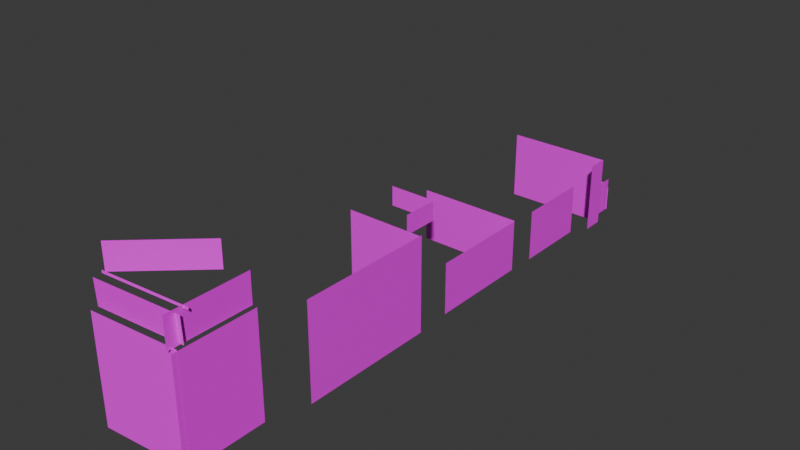 # Source: 18.blend  (saved by Blender 4.0.36; exported with 4.5.12 LTS)
import bpy
from mathutils import Matrix  # noqa: F401  (used for matrix-valued properties, if any)

bpy.ops.wm.read_factory_settings(use_empty=True)
scene = bpy.context.scene
scene.name = 'Scene'

# ---- collections
col_collection = bpy.data.collections.new('Collection'); scene.collection.children.link(col_collection)

# ---- images (referenced by path relative to the original .blend; pixels are not part of the script)
import os
ASSET_DIR = os.environ.get("B2B_ASSET_DIR", "")  # directory of the original .blend (textures are referenced by path, not embedded)
HERE = os.path.dirname(os.path.abspath(__file__))  # packed textures are extracted next to this script under _unpacked/

def load_image(name, relpath, width, height, colorspace="sRGB"):
    """Load a texture the original file referenced (path relative to the .blend, or extracted next to this script)."""
    p = next((c for c in (os.path.join(HERE, relpath), os.path.join(ASSET_DIR, relpath)) if relpath and os.path.exists(c)), "")
    if p:
        img = bpy.data.images.load(p, check_existing=True)
        img.name = name
    else:  # same state as the original file: an image datablock whose file is absent (Cycles renders it pink)
        img = bpy.data.images.new(name, width, height)
        img.source = "FILE"
        img.filepath = "//" + (relpath or name)
    img.colorspace_settings.name = colorspace
    return img
img_sekiya5_png = load_image('sekiya5.png', 'sekiya5.png', 1024, 1024, 'sRGB')
img_sekiya5_png_001 = load_image('sekiya5.png.001', 'sekiya5.png', 1024, 1024, 'sRGB')
img_hashido1_png = load_image('hashido1.png', 'hashido1.png', 1024, 1024, 'sRGB')
img_hashido1_png_001 = load_image('hashido1.png.001', 'hashido1.png', 1024, 1024, 'sRGB')
img_hashido2_png = load_image('hashido2.png', 'hashido2.png', 1024, 1024, 'sRGB')
img_hashido3_png = load_image('hashido3.png', 'hashido3.png', 1024, 1024, 'sRGB')
img_hashido3_png_001 = load_image('hashido3.png.001', 'hashido3.png', 1024, 1024, 'sRGB')
img_hashido4_png = load_image('hashido4.png', 'hashido4.png', 1024, 1024, 'sRGB')
img_hashido5_png = load_image('hashido5.png', 'hashido5.png', 1024, 1024, 'sRGB')
img_hashido6_png = load_image('hashido6.png', 'hashido6.png', 1024, 1024, 'sRGB')
img_hashido6_png_001 = load_image('hashido6.png.001', 'hashido6.png', 1024, 1024, 'sRGB')

# ---- materials (node trees are filled in below, after node groups)
mat_kise_1material_003 = bpy.data.materials.new('kise_1Material.003')
mat_kise_1material_003.diffuse_color = (1.0, 1.0, 1.0, 1.0)
mat_kise_1material_003.specular_color = (0.0, 0.0, 0.0)
mat_kise_1material_003.specular_intensity = 0.0
mat_kise_1material_004 = bpy.data.materials.new('kise_1Material.004')
mat_kise_1material_004.diffuse_color = (1.0, 1.0, 1.0, 1.0)
mat_kise_1material_004.specular_color = (0.0, 0.0, 0.0)
mat_kise_1material_004.specular_intensity = 0.0
mat_008 = bpy.data.materials.new('マテリアル.008')
mat_008.use_transparent_shadow = False
mat_009 = bpy.data.materials.new('マテリアル.009')
mat_009.use_transparent_shadow = False
mat_010 = bpy.data.materials.new('マテリアル.010')
mat_010.use_transparent_shadow = False
mat_011 = bpy.data.materials.new('マテリアル.011')
mat_011.use_transparent_shadow = False
mat_012 = bpy.data.materials.new('マテリアル.012')
mat_012.use_transparent_shadow = False
mat_013 = bpy.data.materials.new('マテリアル.013')
mat_013.use_transparent_shadow = False
mat_014 = bpy.data.materials.new('マテリアル.014')
mat_014.use_transparent_shadow = False
mat_015 = bpy.data.materials.new('マテリアル.015')
mat_015.use_transparent_shadow = False
mat_016 = bpy.data.materials.new('マテリアル.016')
mat_016.use_transparent_shadow = False

# ---- material node trees
mat_kise_1material_003.use_nodes = True; mat_kise_1material_003.node_tree.nodes.clear()
_N = mat_kise_1material_003.node_tree.nodes; _L = mat_kise_1material_003.node_tree.links
n0 = _N.new('ShaderNodeBsdfPrincipled'); n0.name = 'プリンシプルBSDF'; n0.location = (10, 300)
n0.inputs[3].default_value = 1.45
n0.inputs[13].default_value = 0.0
n0.inputs[14].default_value = (0.0, 0.0, 0.0, 1.0)
n0.inputs[27].default_value = (0.0, 0.0, 0.0, 1.0)
n1 = _N.new('ShaderNodeOutputMaterial'); n1.name = 'マテリアル出力'; n1.location = (300, 300)
n2 = _N.new('ShaderNodeTexImage'); n2.name = '画像テクスチャ'; n2.location = (-300, 150)
n2.image = img_sekiya5_png
n3 = _N.new('ShaderNodeMath'); n3.name = 'Math'; n3.location = (0, 0)
n3.hide = True
n3.operation = 'GREATER_THAN'
_L.new(n0.outputs[0], n1.inputs[0])
_L.new(n2.outputs[0], n0.inputs[0])
_L.new(n2.outputs[1], n3.inputs[0])
_L.new(n3.outputs[0], n0.inputs[4])
n1.is_active_output = True
mat_kise_1material_004.use_nodes = True; mat_kise_1material_004.node_tree.nodes.clear()
_N = mat_kise_1material_004.node_tree.nodes; _L = mat_kise_1material_004.node_tree.links
n0 = _N.new('ShaderNodeBsdfPrincipled'); n0.name = 'プリンシプルBSDF'; n0.location = (10, 300)
n0.inputs[3].default_value = 1.45
n0.inputs[13].default_value = 0.0
n0.inputs[14].default_value = (0.0, 0.0, 0.0, 1.0)
n0.inputs[27].default_value = (0.0, 0.0, 0.0, 1.0)
n1 = _N.new('ShaderNodeOutputMaterial'); n1.name = 'マテリアル出力'; n1.location = (300, 300)
n2 = _N.new('ShaderNodeTexImage'); n2.name = '画像テクスチャ'; n2.location = (-300, 150)
n2.image = img_sekiya5_png_001
n3 = _N.new('ShaderNodeMath'); n3.name = 'Math'; n3.location = (0, 0)
n3.hide = True
n3.operation = 'GREATER_THAN'
_L.new(n0.outputs[0], n1.inputs[0])
_L.new(n2.outputs[0], n0.inputs[0])
_L.new(n2.outputs[1], n3.inputs[0])
_L.new(n3.outputs[0], n0.inputs[4])
n1.is_active_output = True
mat_008.use_nodes = True; mat_008.node_tree.nodes.clear()
_N = mat_008.node_tree.nodes; _L = mat_008.node_tree.links
n0 = _N.new('ShaderNodeBsdfPrincipled'); n0.name = 'プリンシプルBSDF'; n0.location = (10, 300)
n0.inputs[3].default_value = 1.45
n1 = _N.new('ShaderNodeOutputMaterial'); n1.name = 'マテリアル出力'; n1.location = (300, 300)
n2 = _N.new('ShaderNodeTexImage'); n2.name = '画像テクスチャ'; n2.location = (-280, 275)
n2.image = img_hashido1_png
_L.new(n0.outputs[0], n1.inputs[0])
_L.new(n2.outputs[0], n0.inputs[0])
n1.is_active_output = True
mat_009.use_nodes = True; mat_009.node_tree.nodes.clear()
_N = mat_009.node_tree.nodes; _L = mat_009.node_tree.links
n0 = _N.new('ShaderNodeBsdfPrincipled'); n0.name = 'プリンシプルBSDF'; n0.location = (10, 300)
n0.inputs[3].default_value = 1.45
n1 = _N.new('ShaderNodeOutputMaterial'); n1.name = 'マテリアル出力'; n1.location = (300, 300)
n2 = _N.new('ShaderNodeTexImage'); n2.name = '画像テクスチャ'; n2.location = (-280, 275)
n2.image = img_hashido1_png_001
_L.new(n0.outputs[0], n1.inputs[0])
_L.new(n2.outputs[0], n0.inputs[0])
n1.is_active_output = True
mat_010.use_nodes = True; mat_010.node_tree.nodes.clear()
_N = mat_010.node_tree.nodes; _L = mat_010.node_tree.links
n0 = _N.new('ShaderNodeBsdfPrincipled'); n0.name = 'プリンシプルBSDF'; n0.location = (10, 300)
n0.inputs[3].default_value = 1.45
n1 = _N.new('ShaderNodeOutputMaterial'); n1.name = 'マテリアル出力'; n1.location = (300, 300)
n2 = _N.new('ShaderNodeTexImage'); n2.name = '画像テクスチャ'; n2.location = (-280, 275)
n2.image = img_hashido2_png
_L.new(n0.outputs[0], n1.inputs[0])
_L.new(n2.outputs[0], n0.inputs[0])
n1.is_active_output = True
mat_011.use_nodes = True; mat_011.node_tree.nodes.clear()
_N = mat_011.node_tree.nodes; _L = mat_011.node_tree.links
n0 = _N.new('ShaderNodeBsdfPrincipled'); n0.name = 'プリンシプルBSDF'; n0.location = (10, 300)
n0.inputs[3].default_value = 1.45
n1 = _N.new('ShaderNodeOutputMaterial'); n1.name = 'マテリアル出力'; n1.location = (300, 300)
n2 = _N.new('ShaderNodeTexImage'); n2.name = '画像テクスチャ'; n2.location = (-280, 275)
n2.image = img_hashido3_png
_L.new(n0.outputs[0], n1.inputs[0])
_L.new(n2.outputs[0], n0.inputs[0])
n1.is_active_output = True
mat_012.use_nodes = True; mat_012.node_tree.nodes.clear()
_N = mat_012.node_tree.nodes; _L = mat_012.node_tree.links
n0 = _N.new('ShaderNodeBsdfPrincipled'); n0.name = 'プリンシプルBSDF'; n0.location = (10, 300)
n0.inputs[3].default_value = 1.45
n1 = _N.new('ShaderNodeOutputMaterial'); n1.name = 'マテリアル出力'; n1.location = (300, 300)
n2 = _N.new('ShaderNodeTexImage'); n2.name = '画像テクスチャ'; n2.location = (-280, 275)
n2.image = img_hashido3_png_001
_L.new(n0.outputs[0], n1.inputs[0])
_L.new(n2.outputs[0], n0.inputs[0])
n1.is_active_output = True
mat_013.use_nodes = True; mat_013.node_tree.nodes.clear()
_N = mat_013.node_tree.nodes; _L = mat_013.node_tree.links
n0 = _N.new('ShaderNodeBsdfPrincipled'); n0.name = 'プリンシプルBSDF'; n0.location = (10, 300)
n0.inputs[3].default_value = 1.45
n1 = _N.new('ShaderNodeOutputMaterial'); n1.name = 'マテリアル出力'; n1.location = (300, 300)
n2 = _N.new('ShaderNodeTexImage'); n2.name = '画像テクスチャ'; n2.location = (-280, 275)
n2.image = img_hashido4_png
_L.new(n0.outputs[0], n1.inputs[0])
_L.new(n2.outputs[0], n0.inputs[0])
n1.is_active_output = True
mat_014.use_nodes = True; mat_014.node_tree.nodes.clear()
_N = mat_014.node_tree.nodes; _L = mat_014.node_tree.links
n0 = _N.new('ShaderNodeBsdfPrincipled'); n0.name = 'プリンシプルBSDF'; n0.location = (10, 300)
n0.inputs[3].default_value = 1.45
n1 = _N.new('ShaderNodeOutputMaterial'); n1.name = 'マテリアル出力'; n1.location = (300, 300)
n2 = _N.new('ShaderNodeTexImage'); n2.name = '画像テクスチャ'; n2.location = (-280, 275)
n2.image = img_hashido5_png
_L.new(n0.outputs[0], n1.inputs[0])
_L.new(n2.outputs[0], n0.inputs[0])
n1.is_active_output = True
mat_015.use_nodes = True; mat_015.node_tree.nodes.clear()
_N = mat_015.node_tree.nodes; _L = mat_015.node_tree.links
n0 = _N.new('ShaderNodeBsdfPrincipled'); n0.name = 'プリンシプルBSDF'; n0.location = (10, 300)
n0.inputs[3].default_value = 1.45
n1 = _N.new('ShaderNodeOutputMaterial'); n1.name = 'マテリアル出力'; n1.location = (300, 300)
n2 = _N.new('ShaderNodeTexImage'); n2.name = '画像テクスチャ'; n2.location = (-280, 275)
n2.image = img_hashido6_png
_L.new(n0.outputs[0], n1.inputs[0])
_L.new(n2.outputs[0], n0.inputs[0])
n1.is_active_output = True
mat_016.use_nodes = True; mat_016.node_tree.nodes.clear()
_N = mat_016.node_tree.nodes; _L = mat_016.node_tree.links
n0 = _N.new('ShaderNodeBsdfPrincipled'); n0.name = 'プリンシプルBSDF'; n0.location = (10, 300)
n0.inputs[3].default_value = 1.45
n1 = _N.new('ShaderNodeOutputMaterial'); n1.name = 'マテリアル出力'; n1.location = (300, 300)
n2 = _N.new('ShaderNodeTexImage'); n2.name = '画像テクスチャ'; n2.location = (-280, 275)
n2.image = img_hashido6_png_001
_L.new(n0.outputs[0], n1.inputs[0])
_L.new(n2.outputs[0], n0.inputs[0])
n1.is_active_output = True

# ---- world
world_world = bpy.data.worlds.new('World'); scene.world = world_world
world_world.use_nodes = True; world_world.node_tree.nodes.clear()
_N = world_world.node_tree.nodes; _L = world_world.node_tree.links
n0 = _N.new('ShaderNodeOutputWorld'); n0.name = 'World Output'; n0.location = (300, 300)
n1 = _N.new('ShaderNodeBackground'); n1.name = 'Background'; n1.location = (10, 300)
n1.inputs[0].default_value = (0.05088, 0.05088, 0.05088, 1.0)
_L.new(n1.outputs[0], n0.inputs[0])
n0.is_active_output = True
world_world.color = (0.05088, 0.05088, 0.05088)
world_world.use_sun_shadow = False
world_world.sun_shadow_jitter_overblur = 0.0

# ---- meshes
me_mesh_001 = bpy.data.meshes.new('mesh.001')
me_mesh_001.from_pydata([(3.333, 20.0, -8.167), (3.333, -20.0, -8.167), (-4.026, 14.08, 2.333), (-27.14, -14.08, 2.333), (-4.026, 14.08, 0.6573), (-27.14, -14.08, 0.6573), (3.333, -20.0, -1.304), (3.333, 20.0, -1.304), (1.595, 20.0, 0.6573), (1.595, -20.0, 0.6573), (1.595, -20.0, -1.304), (1.595, 20.0, -1.304)], [], [(4, 2, 3, 5), (0, 7, 6, 1), (11, 8, 9, 10)])
_uv = me_mesh_001.uv_layers.new(name='UVMap')
_uv.uv.foreach_set('vector', [1.003, 0.8385, 1.003, 0.9974, 0.007816, 0.9974, 0.007816, 0.8385, 1.003, 0.001697, 1.003, 0.6525, 0.007816, 0.6525, 0.007815, 0.001698, 1.003, 0.6525, 1.003, 0.8385, 0.007816, 0.8385, 0.007816, 0.6525])
me_mesh_001.materials.append(mat_kise_1material_003)
me_mesh_001.update()
me_mesh_004 = bpy.data.meshes.new('mesh.004')
me_mesh_004.from_pydata([(3.333, 20.0, -8.167), (3.333, -20.0, -8.167), (3.333, 20.0, -1.191), (3.333, -20.0, -1.191), (-2.059, 20.46, 0.4743), (-2.059, -19.54, 0.4743), (-2.122, 20.46, 0.6464), (-2.122, -19.54, 0.6464), (0.6657, 20.23, -1.191), (0.6657, -19.77, -1.191), (1.063, 20.19, 0.4743), (1.063, -19.81, 0.4743)], [], [(0, 2, 3, 1), (4, 6, 7, 5), (8, 10, 11, 9)])
_uv = me_mesh_004.uv_layers.new(name='UVMap')
_uv.uv.foreach_set('vector', [0.05595, 0.001697, 0.05595, 0.6632, 0.9525, 0.6632, 0.9525, 0.001698, 7.002e-05, 0.8211, 7.001e-05, 0.8375, 0.9549, 0.8375, 0.9549, 0.8211, 7.005e-05, 0.6632, 7.002e-05, 0.8211, 0.9549, 0.8211, 0.9549, 0.6632])
me_mesh_004.materials.append(mat_kise_1material_004)
me_mesh_004.update()
me_x = bpy.data.meshes.new('平面')
me_x.from_pydata([(-1.0, -1.0, 2.274e-13), (1.0, -1.0, -2.274e-13), (-1.0, 1.0, 2.274e-13), (1.0, 1.0, -2.274e-13)], [], [(0, 2, 3, 1)])
_uv = me_x.uv_layers.new(name='UVマップ')
_uv.uv.foreach_set('vector', [0.002617, 2.137, 0.9986, 2.137, 0.9986, -2.346, 0.002616, -2.346])
me_x.materials.append(mat_008)
me_x.update()
me_004 = bpy.data.meshes.new('平面.004')
me_004.from_pydata([(-1.0, -1.0, 0.0), (1.0, -1.0, 0.0), (-1.0, 1.0, 0.0), (1.0, 1.0, 0.0)], [], [(0, 2, 3, 1)])
_uv = me_004.uv_layers.new(name='UVマップ')
_uv.uv.foreach_set('vector', [0.5482, 2.137, 0.9986, 2.137, 0.9986, -2.346, 0.5482, -2.346])
me_004.materials.append(mat_009)
me_004.update()
me_005 = bpy.data.meshes.new('平面.005')
me_005.from_pydata([(-1.0, -1.0, 0.0), (1.0, -1.0, 0.0), (-1.0, 1.0, 0.0), (1.0, 1.0, 0.0)], [], [(0, 1, 3, 2)])
_uv = me_005.uv_layers.new(name='UVマップ')
_uv.uv.foreach_set('vector', [0.002617, 0.9928, 0.002616, 0.01682, 0.9986, 0.01682, 0.9986, 0.9928])
me_005.materials.append(mat_010)
me_005.update()
me_006 = bpy.data.meshes.new('平面.006')
me_006.from_pydata([(1.0, -1.0, 0.0), (1.0, 1.0, 0.0), (-0.445, -1.0, 0.0), (-0.445, 1.0, 0.0)], [], [(2, 0, 1, 3)])
_uv = me_006.uv_layers.new(name='UVマップ')
_uv.uv.foreach_set('vector', [0.002617, 0.722, 0.002616, 0.01682, 0.9986, 0.01682, 0.9986, 0.722])
me_006.materials.append(mat_011)
me_006.update()
me_007 = bpy.data.meshes.new('平面.007')
me_007.from_pydata([(-0.445, 0.04416, 21.98), (-1.0, 0.04416, 21.98), (-1.0, 1.0, 21.98), (-0.445, 1.0, 21.98)], [], [(1, 0, 3, 2)])
_uv = me_007.uv_layers.new(name='UVマップ')
_uv.uv.foreach_set('vector', [0.5226, 0.9928, 0.5226, 0.722, 0.9986, 0.722, 0.9986, 0.9928])
me_007.materials.append(mat_011)
me_007.update()
me_008 = bpy.data.meshes.new('平面.008')
me_008.from_pydata([(-0.445, 0.2431, 22.26), (-1.0, 0.2431, 22.26), (-1.0, 0.9746, 22.26), (-0.445, 0.9746, 22.26)], [], [(1, 0, 3, 2)])
_uv = me_008.uv_layers.new(name='UVマップ')
_uv.uv.foreach_set('vector', [0.5226, 0.9928, 0.5226, 0.722, 0.8869, 0.722, 0.8869, 0.9928])
me_008.materials.append(mat_012)
me_008.update()
me_009 = bpy.data.meshes.new('平面.009')
me_009.from_pydata([(-0.4659, -0.5134, 1.609e-07), (1.0, -1.247, 0.0), (-1.0, 0.9233, -4.052), (1.0, 0.9233, -4.052), (-1.0, 0.5117, -4.052), (1.0, 0.5117, -4.052), (1.0, 0.1985, 0.0), (-0.4659, -1.247, 1.609e-07), (-0.4659, 0.1985, 1.609e-07)], [], [(4, 5, 3, 2), (7, 1, 6, 8, 0)])
_uv = me_009.uv_layers.new(name='UVマップ')
_uv.uv.foreach_set('vector', [0.7937, 0.9928, 0.7937, 0.01682, 0.9986, 0.01682, 0.9986, 0.9104, 0.002617, 0.586, 0.002616, 0.01682, 0.7223, 0.01682, 0.7223, 0.5776, 0.3678, 0.6096])
me_009.materials.append(mat_013)
me_009.update()
me_010 = bpy.data.meshes.new('平面.010')
me_010.from_pydata([(1.0, -1.0, 0.0), (1.0, 1.0, 0.0), (-0.8872, -1.0, 2.251e-14), (-0.8872, 1.0, 2.251e-14)], [], [(2, 0, 1, 3)])
_uv = me_010.uv_layers.new(name='UVマップ')
_uv.uv.foreach_set('vector', [0.002617, 0.9799, 0.002616, 0.004838, 0.9986, 0.004838, 0.9986, 0.9799])
me_010.materials.append(mat_014)
me_010.update()
me_011 = bpy.data.meshes.new('平面.011')
me_011.from_pydata([(-0.9665, -1.0, -1.15e-08), (0.8816, -1.0, 4.071e-08), (-0.9665, 0.5637, -1.15e-08), (0.8816, 0.5637, 4.071e-08)], [], [(0, 1, 3, 2)])
_uv = me_011.uv_layers.new(name='UVマップ')
_uv.uv.foreach_set('vector', [0.002617, 0.9928, 0.002616, 0.01682, 0.9986, 0.01682, 0.9986, 0.9928])
me_011.materials.append(mat_015)
me_011.update()
me_012 = bpy.data.meshes.new('平面.012')
me_012.from_pydata([(-0.4417, -1.0, -1.15e-08), (0.8816, -1.0, 4.071e-08), (-0.4417, -0.4627, -1.15e-08), (0.8816, -0.4627, 4.071e-08), (-0.9665, 0.04898, 4.247), (0.8816, 0.04898, 4.247), (-0.9665, -0.9774, 4.247), (0.8816, -0.9774, 4.247)], [], [(0, 1, 3, 2), (6, 7, 5, 4)])
_uv = me_012.uv_layers.new(name='UVマップ')
_uv.uv.foreach_set('vector', [0.002617, 0.9928, 0.002616, 0.01682, 0.3449, 0.01682, 0.3449, 0.9928, 0.3449, 0.9928, 0.3449, 0.01682, 0.9986, 0.01682, 0.9986, 0.9928])
me_012.materials.append(mat_016)
me_012.update()

# ---- objects
ob_kise_1_001 = bpy.data.objects.new('kise_1.001', me_mesh_001)
ob_kise_1_004 = bpy.data.objects.new('kise_1.004', me_mesh_004)
ob_x = bpy.data.objects.new('平面', me_x)
ob_001 = bpy.data.objects.new('平面.001', me_004)
ob_002 = bpy.data.objects.new('平面.002', me_005)
ob_003 = bpy.data.objects.new('平面.003', me_006)
ob_004 = bpy.data.objects.new('平面.004', me_007)
ob_005 = bpy.data.objects.new('平面.005', me_008)
ob_006 = bpy.data.objects.new('平面.006', me_009)
ob_007 = bpy.data.objects.new('平面.007', me_010)
ob_008 = bpy.data.objects.new('平面.008', me_011)
ob_009 = bpy.data.objects.new('平面.009', me_012)

# ---- transforms, parenting, visibility, modifiers, constraints
ob_kise_1_001.location = (-5.444, -155.6, 30.22)
ob_kise_1_001.scale = (0.6774, 0.5033, 3.769)
ob_kise_1_004.location = (-14.31, -163.1, 30.14)
ob_kise_1_004.rotation_euler = (0.0, -0.0, -1.502)
ob_kise_1_004.scale = (0.6195, 0.5514, 3.769)
ob_x.location = (0.0, -118.8, 11.61)
ob_x.rotation_euler = (3.148, 1.571, 0.0)
ob_x.scale = (11.98, 17.03, -0.5992)
ob_001.location = (-9.688, -102.3, 11.61)
ob_001.rotation_euler = (1.571, 1.571, 0.0)
ob_001.scale = (11.98, 9.659, -0.5992)
ob_002.location = (0.0, -80.04, 6.647)
ob_002.rotation_euler = (-0.0, 1.571, -0.0)
ob_002.scale = (6.492, 13.01, -0.5992)
ob_003.location = (-13.06, -66.98, 9.277)
ob_003.rotation_euler = (-1.571, 1.571, 0.0)
ob_003.scale = (9.243, 13.08, -0.5992)
ob_004.location = (-13.06, -66.98, 10.02)
ob_004.rotation_euler = (-1.571, 1.571, 0.0)
ob_004.scale = (9.243, 13.08, -0.5992)
ob_005.location = (-0.3608, -93.01, 10.02)
ob_005.rotation_euler = (0.0, 1.571, 0.0)
ob_005.scale = (9.243, 13.08, -0.5992)
ob_006.location = (0.0, -43.28, 8.724)
ob_006.rotation_euler = (-0.0, 1.571, -0.0)
ob_006.scale = (8.777, 13.01, -0.5992)
ob_007.location = (-10.72, -31.42, 9.277)
ob_007.rotation_euler = (-1.571, 1.571, 0.0)
ob_007.scale = (9.243, 13.08, -0.5992)
ob_008.location = (0.0, -25.69, 4.026)
ob_008.rotation_euler = (-0.0, 1.571, -0.0)
ob_008.scale = (4.714, 4.553, -0.5992)
ob_009.location = (-4.426, -23.06, 4.026)
ob_009.rotation_euler = (-1.571, 1.571, 0.0)
ob_009.scale = (4.714, 4.553, -0.5992)

# ---- collection membership
col_collection.objects.link(ob_kise_1_001)
col_collection.objects.link(ob_kise_1_004)
col_collection.objects.link(ob_x)
col_collection.objects.link(ob_001)
col_collection.objects.link(ob_002)
col_collection.objects.link(ob_003)
col_collection.objects.link(ob_004)
col_collection.objects.link(ob_005)
col_collection.objects.link(ob_006)
col_collection.objects.link(ob_007)
col_collection.objects.link(ob_008)
col_collection.objects.link(ob_009)

# ---- scene / render settings (as saved in the file)
scene.frame_start = 1; scene.frame_end = 250; scene.frame_set(1)
scene.render.engine = 'BLENDER_EEVEE_NEXT'
scene.cycles.sampling_pattern = 'TABULATED_SOBOL'
bpy.context.view_layer.update()

# ---- added for rendering (the .blend has no active camera and no usable light): camera, sun
cam_auto = bpy.data.cameras.new('AutoCamera')
cam_auto.lens = 50.0
cam_auto.sensor_width = 36.0
cam_auto.clip_end = 2451.58
ob_auto_camera = bpy.data.objects.new('AutoCamera', cam_auto)
scene.collection.objects.link(ob_auto_camera)
ob_auto_camera.location = (127.834, -262.111, 130.943)
ob_auto_camera.rotation_euler = (1.09748, -7.21219e-08, 0.694738)
scene.camera = ob_auto_camera
light_auto_sun = bpy.data.lights.new('AutoSun', 'SUN')
light_auto_sun.energy = 3.0
light_auto_sun.angle = 0.0523599
ob_auto_sun = bpy.data.objects.new('AutoSun', light_auto_sun)
scene.collection.objects.link(ob_auto_sun)
ob_auto_sun.rotation_euler = (0.872665, 0.174533, 0.523599)
bpy.context.view_layer.update()
